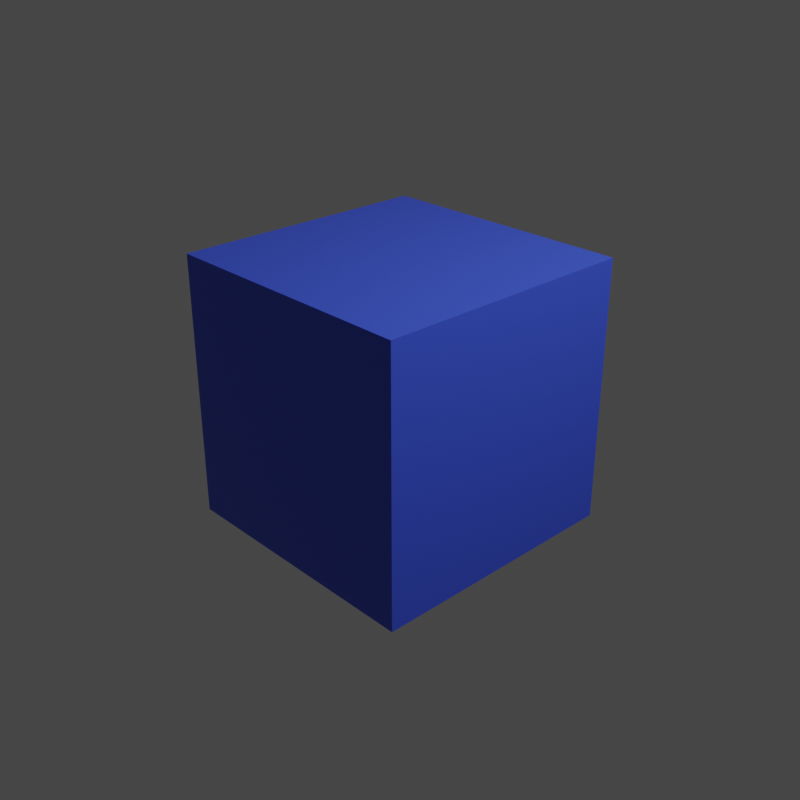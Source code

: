 # Source: cube-pickup.blend  (saved by Blender 2.91.10; exported with 4.5.12 LTS)
import bpy
from mathutils import Matrix  # noqa: F401  (used for matrix-valued properties, if any)

bpy.ops.wm.read_factory_settings(use_empty=True)
scene = bpy.context.scene
scene.name = 'Scene'

# ---- collections
col_collection = bpy.data.collections.new('Collection'); scene.collection.children.link(col_collection)

# ---- materials (node trees are filled in below, after node groups)
mat_material = bpy.data.materials.new('Material')
mat_material.alpha_threshold = 0.0
mat_material.use_transparent_shadow = False
mat_material.line_color = (0.0, 0.0, 0.0, 1.0)

# ---- material node trees
mat_material.use_nodes = True; mat_material.node_tree.nodes.clear()
_N = mat_material.node_tree.nodes; _L = mat_material.node_tree.links
n0 = _N.new('ShaderNodeOutputMaterial'); n0.name = 'Material Output'; n0.location = (300, 300)
n1 = _N.new('ShaderNodeBsdfPrincipled'); n1.name = 'Principled BSDF'; n1.location = (10, 300)
n1.distribution = 'GGX'
n1.subsurface_method = 'BURLEY'
n1.inputs[0].default_value = (0.05222, 0.1012, 0.8, 1.0)
n1.inputs[2].default_value = 0.4
n1.inputs[3].default_value = 1.45
n1.inputs[27].default_value = (0.0, 0.0, 0.0, 1.0)
n1.inputs[28].default_value = 1.0
_L.new(n1.outputs[0], n0.inputs[0])
n0.is_active_output = True

# ---- world
world_world = bpy.data.worlds.new('World'); scene.world = world_world
world_world.use_nodes = True; world_world.node_tree.nodes.clear()
_N = world_world.node_tree.nodes; _L = world_world.node_tree.links
n0 = _N.new('ShaderNodeOutputWorld'); n0.name = 'World Output'; n0.location = (300, 300)
n1 = _N.new('ShaderNodeBackground'); n1.name = 'Background'; n1.location = (10, 300)
n1.inputs[0].default_value = (0.05088, 0.05088, 0.05088, 1.0)
_L.new(n1.outputs[0], n0.inputs[0])
n0.is_active_output = True
world_world.color = (0.05088, 0.05088, 0.05088)
world_world.use_sun_shadow = False
world_world.sun_shadow_jitter_overblur = 0.0

# ---- cameras
cam_camera = bpy.data.cameras.new('Camera')
cam_camera.clip_end = 100.0
cam_camera.ortho_scale = 7.314

# ---- lights
light_light = bpy.data.lights.new('Light', 'POINT')
light_light.transmission_factor = 0.0
light_light.energy = 1000.0
light_light.shadow_soft_size = 0.1
light_light.shadow_maximum_resolution = 0.006
light_light.use_absolute_resolution = True

# ---- meshes
me_cube = bpy.data.meshes.new('Cube')
me_cube.from_pydata([(1.0, 1.0, 1.0), (1.0, 1.0, -1.0), (1.0, -1.0, 1.0), (1.0, -1.0, -1.0), (-1.0, 1.0, 1.0), (-1.0, 1.0, -1.0), (-1.0, -1.0, 1.0), (-1.0, -1.0, -1.0)], [], [(0, 4, 6, 2), (3, 2, 6, 7), (7, 6, 4, 5), (5, 1, 3, 7), (1, 0, 2, 3), (5, 4, 0, 1)])
_uv = me_cube.uv_layers.new(name='UVMap')
_uv.uv.foreach_set('vector', [0.625, 0.5, 0.875, 0.5, 0.875, 0.75, 0.625, 0.75, 0.375, 0.75, 0.625, 0.75, 0.625, 1.0, 0.375, 1.0, 0.375, 0.0, 0.625, 0.0, 0.625, 0.25, 0.375, 0.25, 0.125, 0.5, 0.375, 0.5, 0.375, 0.75, 0.125, 0.75, 0.375, 0.5, 0.625, 0.5, 0.625, 0.75, 0.375, 0.75, 0.375, 0.25, 0.625, 0.25, 0.625, 0.5, 0.375, 0.5])
me_cube.materials.append(mat_material)
me_cube.use_remesh_preserve_volume = False
me_cube.use_remesh_preserve_attributes = False
me_cube.use_mirror_vertex_groups = False
me_cube.update()

# ---- objects
ob_cube = bpy.data.objects.new('Cube', me_cube)
ob_light = bpy.data.objects.new('Light', light_light)
ob_camera = bpy.data.objects.new('Camera', cam_camera)

# ---- transforms, parenting, visibility, modifiers, constraints
ob_cube.location = (0.0, 0.0, 0.0)
ob_cube.lock_rotations_4d = False
ob_cube.empty_display_type = 'ARROWS'
ob_cube.lineart.crease_threshold = 0.0
ob_light.location = (4.076, 1.005, 5.904)
ob_light.rotation_euler = (0.6503, 0.05522, 1.866)
ob_light.lock_rotations_4d = False
ob_light.empty_display_type = 'ARROWS'
ob_light.color = (0.0, 0.0, 0.0, 0.0)
ob_light.lineart.crease_threshold = 0.0
ob_camera.location = (5.118, -4.813, 3.427)
ob_camera.rotation_euler = (1.109, 4.011e-09, 0.8149)
ob_camera.lock_rotations_4d = False
ob_camera.empty_display_type = 'ARROWS'
ob_camera.color = (0.0, 0.0, 0.0, 0.0)
ob_camera.display_type = 'WIRE'
ob_camera.lineart.crease_threshold = 0.0

# ---- collection membership
col_collection.objects.link(ob_cube)
col_collection.objects.link(ob_light)
col_collection.objects.link(ob_camera)

# ---- scene / render settings (as saved in the file)
scene.camera = ob_camera
scene.frame_start = 1; scene.frame_end = 24; scene.frame_set(1)
scene.render.engine = 'BLENDER_EEVEE_NEXT'
scene.render.resolution_x = 64
scene.render.resolution_y = 64
scene.render.film_transparent = True
scene.cycles.use_denoising = False
scene.cycles.samples = 128
scene.cycles.sampling_pattern = 'TABULATED_SOBOL'
scene.cycles.use_adaptive_sampling = False
scene.cycles.use_light_tree = False
scene.view_settings.view_transform = 'Filmic'
bpy.context.view_layer.update()
